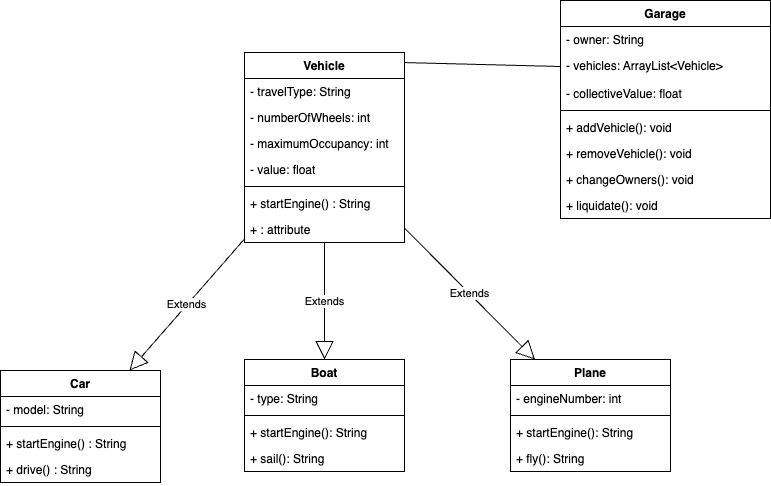

The diagram above was exported from draw.io. Its source (the exported page's mxGraphModel, read from the mxfile embedded in the PNG):
<mxGraphModel dx="1240" dy="564" grid="1" gridSize="10" guides="1" tooltips="1" connect="1" arrows="1" fold="1" page="1" pageScale="1" pageWidth="827" pageHeight="1169" math="0" shadow="0">
  <root>
    <mxCell id="0" />
    <mxCell id="1" parent="0" />
    <mxCell id="_CqFdxffLvywKZPfPTIO-19" value="Vehicle" style="swimlane;fontStyle=1;align=center;verticalAlign=top;childLayout=stackLayout;horizontal=1;startSize=26;horizontalStack=0;resizeParent=1;resizeParentMax=0;resizeLast=0;collapsible=1;marginBottom=0;whiteSpace=wrap;html=1;" vertex="1" parent="1">
      <mxGeometry x="254" y="152" width="160" height="190" as="geometry" />
    </mxCell>
    <mxCell id="_CqFdxffLvywKZPfPTIO-18" value="- travelType: String" style="text;strokeColor=none;fillColor=none;align=left;verticalAlign=top;spacingLeft=4;spacingRight=4;overflow=hidden;rotatable=0;points=[[0,0.5],[1,0.5]];portConstraint=eastwest;whiteSpace=wrap;html=1;" vertex="1" parent="_CqFdxffLvywKZPfPTIO-19">
      <mxGeometry y="26" width="160" height="26" as="geometry" />
    </mxCell>
    <mxCell id="_CqFdxffLvywKZPfPTIO-3" value="- numberOfWheels: int" style="text;strokeColor=none;fillColor=none;align=left;verticalAlign=top;spacingLeft=4;spacingRight=4;overflow=hidden;rotatable=0;points=[[0,0.5],[1,0.5]];portConstraint=eastwest;whiteSpace=wrap;html=1;" vertex="1" parent="_CqFdxffLvywKZPfPTIO-19">
      <mxGeometry y="52" width="160" height="26" as="geometry" />
    </mxCell>
    <mxCell id="_CqFdxffLvywKZPfPTIO-4" value="- maximumOccupancy: int" style="text;strokeColor=none;fillColor=none;align=left;verticalAlign=top;spacingLeft=4;spacingRight=4;overflow=hidden;rotatable=0;points=[[0,0.5],[1,0.5]];portConstraint=eastwest;whiteSpace=wrap;html=1;" vertex="1" parent="_CqFdxffLvywKZPfPTIO-19">
      <mxGeometry y="78" width="160" height="26" as="geometry" />
    </mxCell>
    <mxCell id="_CqFdxffLvywKZPfPTIO-7" value="- value: float" style="text;strokeColor=none;fillColor=none;align=left;verticalAlign=top;spacingLeft=4;spacingRight=4;overflow=hidden;rotatable=0;points=[[0,0.5],[1,0.5]];portConstraint=eastwest;whiteSpace=wrap;html=1;" vertex="1" parent="_CqFdxffLvywKZPfPTIO-19">
      <mxGeometry y="104" width="160" height="26" as="geometry" />
    </mxCell>
    <mxCell id="_CqFdxffLvywKZPfPTIO-21" value="" style="line;strokeWidth=1;fillColor=none;align=left;verticalAlign=middle;spacingTop=-1;spacingLeft=3;spacingRight=3;rotatable=0;labelPosition=right;points=[];portConstraint=eastwest;strokeColor=inherit;" vertex="1" parent="_CqFdxffLvywKZPfPTIO-19">
      <mxGeometry y="130" width="160" height="8" as="geometry" />
    </mxCell>
    <mxCell id="_CqFdxffLvywKZPfPTIO-22" value="+ startEngine() : String" style="text;strokeColor=none;fillColor=none;align=left;verticalAlign=top;spacingLeft=4;spacingRight=4;overflow=hidden;rotatable=0;points=[[0,0.5],[1,0.5]];portConstraint=eastwest;whiteSpace=wrap;html=1;" vertex="1" parent="_CqFdxffLvywKZPfPTIO-19">
      <mxGeometry y="138" width="160" height="26" as="geometry" />
    </mxCell>
    <mxCell id="_CqFdxffLvywKZPfPTIO-25" value="+ : attribute" style="text;strokeColor=none;fillColor=none;align=left;verticalAlign=top;spacingLeft=4;spacingRight=4;overflow=hidden;rotatable=0;points=[[0,0.5],[1,0.5]];portConstraint=eastwest;whiteSpace=wrap;html=1;" vertex="1" parent="_CqFdxffLvywKZPfPTIO-19">
      <mxGeometry y="164" width="160" height="26" as="geometry" />
    </mxCell>
    <mxCell id="_CqFdxffLvywKZPfPTIO-26" value="Car" style="swimlane;fontStyle=1;align=center;verticalAlign=top;childLayout=stackLayout;horizontal=1;startSize=26;horizontalStack=0;resizeParent=1;resizeParentMax=0;resizeLast=0;collapsible=1;marginBottom=0;whiteSpace=wrap;html=1;" vertex="1" parent="1">
      <mxGeometry x="10" y="470" width="160" height="112" as="geometry" />
    </mxCell>
    <mxCell id="_CqFdxffLvywKZPfPTIO-27" value="- model: String" style="text;strokeColor=none;fillColor=none;align=left;verticalAlign=top;spacingLeft=4;spacingRight=4;overflow=hidden;rotatable=0;points=[[0,0.5],[1,0.5]];portConstraint=eastwest;whiteSpace=wrap;html=1;" vertex="1" parent="_CqFdxffLvywKZPfPTIO-26">
      <mxGeometry y="26" width="160" height="26" as="geometry" />
    </mxCell>
    <mxCell id="_CqFdxffLvywKZPfPTIO-28" value="" style="line;strokeWidth=1;fillColor=none;align=left;verticalAlign=middle;spacingTop=-1;spacingLeft=3;spacingRight=3;rotatable=0;labelPosition=right;points=[];portConstraint=eastwest;strokeColor=inherit;" vertex="1" parent="_CqFdxffLvywKZPfPTIO-26">
      <mxGeometry y="52" width="160" height="8" as="geometry" />
    </mxCell>
    <mxCell id="_CqFdxffLvywKZPfPTIO-29" value="+ startEngine() : String" style="text;strokeColor=none;fillColor=none;align=left;verticalAlign=top;spacingLeft=4;spacingRight=4;overflow=hidden;rotatable=0;points=[[0,0.5],[1,0.5]];portConstraint=eastwest;whiteSpace=wrap;html=1;" vertex="1" parent="_CqFdxffLvywKZPfPTIO-26">
      <mxGeometry y="60" width="160" height="26" as="geometry" />
    </mxCell>
    <mxCell id="_CqFdxffLvywKZPfPTIO-30" value="+ drive() : String" style="text;strokeColor=none;fillColor=none;align=left;verticalAlign=top;spacingLeft=4;spacingRight=4;overflow=hidden;rotatable=0;points=[[0,0.5],[1,0.5]];portConstraint=eastwest;whiteSpace=wrap;html=1;" vertex="1" parent="_CqFdxffLvywKZPfPTIO-26">
      <mxGeometry y="86" width="160" height="26" as="geometry" />
    </mxCell>
    <mxCell id="_CqFdxffLvywKZPfPTIO-31" value="Boat" style="swimlane;fontStyle=1;align=center;verticalAlign=top;childLayout=stackLayout;horizontal=1;startSize=26;horizontalStack=0;resizeParent=1;resizeParentMax=0;resizeLast=0;collapsible=1;marginBottom=0;whiteSpace=wrap;html=1;" vertex="1" parent="1">
      <mxGeometry x="254" y="459" width="160" height="112" as="geometry" />
    </mxCell>
    <mxCell id="_CqFdxffLvywKZPfPTIO-32" value="- type: String" style="text;strokeColor=none;fillColor=none;align=left;verticalAlign=top;spacingLeft=4;spacingRight=4;overflow=hidden;rotatable=0;points=[[0,0.5],[1,0.5]];portConstraint=eastwest;whiteSpace=wrap;html=1;" vertex="1" parent="_CqFdxffLvywKZPfPTIO-31">
      <mxGeometry y="26" width="160" height="26" as="geometry" />
    </mxCell>
    <mxCell id="_CqFdxffLvywKZPfPTIO-33" value="" style="line;strokeWidth=1;fillColor=none;align=left;verticalAlign=middle;spacingTop=-1;spacingLeft=3;spacingRight=3;rotatable=0;labelPosition=right;points=[];portConstraint=eastwest;strokeColor=inherit;" vertex="1" parent="_CqFdxffLvywKZPfPTIO-31">
      <mxGeometry y="52" width="160" height="8" as="geometry" />
    </mxCell>
    <mxCell id="_CqFdxffLvywKZPfPTIO-34" value="+ startEngine(): String" style="text;strokeColor=none;fillColor=none;align=left;verticalAlign=top;spacingLeft=4;spacingRight=4;overflow=hidden;rotatable=0;points=[[0,0.5],[1,0.5]];portConstraint=eastwest;whiteSpace=wrap;html=1;" vertex="1" parent="_CqFdxffLvywKZPfPTIO-31">
      <mxGeometry y="60" width="160" height="26" as="geometry" />
    </mxCell>
    <mxCell id="_CqFdxffLvywKZPfPTIO-35" value="+ sail(): String" style="text;strokeColor=none;fillColor=none;align=left;verticalAlign=top;spacingLeft=4;spacingRight=4;overflow=hidden;rotatable=0;points=[[0,0.5],[1,0.5]];portConstraint=eastwest;whiteSpace=wrap;html=1;" vertex="1" parent="_CqFdxffLvywKZPfPTIO-31">
      <mxGeometry y="86" width="160" height="26" as="geometry" />
    </mxCell>
    <mxCell id="_CqFdxffLvywKZPfPTIO-36" value="Plane" style="swimlane;fontStyle=1;align=center;verticalAlign=top;childLayout=stackLayout;horizontal=1;startSize=26;horizontalStack=0;resizeParent=1;resizeParentMax=0;resizeLast=0;collapsible=1;marginBottom=0;whiteSpace=wrap;html=1;" vertex="1" parent="1">
      <mxGeometry x="520" y="459" width="160" height="112" as="geometry" />
    </mxCell>
    <mxCell id="_CqFdxffLvywKZPfPTIO-37" value="- engineNumber: int" style="text;strokeColor=none;fillColor=none;align=left;verticalAlign=top;spacingLeft=4;spacingRight=4;overflow=hidden;rotatable=0;points=[[0,0.5],[1,0.5]];portConstraint=eastwest;whiteSpace=wrap;html=1;" vertex="1" parent="_CqFdxffLvywKZPfPTIO-36">
      <mxGeometry y="26" width="160" height="26" as="geometry" />
    </mxCell>
    <mxCell id="_CqFdxffLvywKZPfPTIO-38" value="" style="line;strokeWidth=1;fillColor=none;align=left;verticalAlign=middle;spacingTop=-1;spacingLeft=3;spacingRight=3;rotatable=0;labelPosition=right;points=[];portConstraint=eastwest;strokeColor=inherit;" vertex="1" parent="_CqFdxffLvywKZPfPTIO-36">
      <mxGeometry y="52" width="160" height="8" as="geometry" />
    </mxCell>
    <mxCell id="_CqFdxffLvywKZPfPTIO-39" value="+ startEngine(): String" style="text;strokeColor=none;fillColor=none;align=left;verticalAlign=top;spacingLeft=4;spacingRight=4;overflow=hidden;rotatable=0;points=[[0,0.5],[1,0.5]];portConstraint=eastwest;whiteSpace=wrap;html=1;" vertex="1" parent="_CqFdxffLvywKZPfPTIO-36">
      <mxGeometry y="60" width="160" height="26" as="geometry" />
    </mxCell>
    <mxCell id="_CqFdxffLvywKZPfPTIO-40" value="+ fly(): String" style="text;strokeColor=none;fillColor=none;align=left;verticalAlign=top;spacingLeft=4;spacingRight=4;overflow=hidden;rotatable=0;points=[[0,0.5],[1,0.5]];portConstraint=eastwest;whiteSpace=wrap;html=1;" vertex="1" parent="_CqFdxffLvywKZPfPTIO-36">
      <mxGeometry y="86" width="160" height="26" as="geometry" />
    </mxCell>
    <mxCell id="_CqFdxffLvywKZPfPTIO-41" value="Extends" style="endArrow=block;endSize=16;endFill=0;html=1;rounded=0;" edge="1" parent="1" source="_CqFdxffLvywKZPfPTIO-19" target="_CqFdxffLvywKZPfPTIO-36">
      <mxGeometry x="-0.0004" width="160" relative="1" as="geometry">
        <mxPoint x="410" y="280" as="sourcePoint" />
        <mxPoint x="570" y="280" as="targetPoint" />
        <mxPoint as="offset" />
      </mxGeometry>
    </mxCell>
    <mxCell id="_CqFdxffLvywKZPfPTIO-43" value="Extends" style="endArrow=block;endSize=16;endFill=0;html=1;rounded=0;" edge="1" parent="1" source="_CqFdxffLvywKZPfPTIO-19" target="_CqFdxffLvywKZPfPTIO-31">
      <mxGeometry x="-0.0004" width="160" relative="1" as="geometry">
        <mxPoint x="410" y="277" as="sourcePoint" />
        <mxPoint x="530" y="324" as="targetPoint" />
        <mxPoint as="offset" />
      </mxGeometry>
    </mxCell>
    <mxCell id="_CqFdxffLvywKZPfPTIO-44" value="Extends" style="endArrow=block;endSize=16;endFill=0;html=1;rounded=0;" edge="1" parent="1" source="_CqFdxffLvywKZPfPTIO-19" target="_CqFdxffLvywKZPfPTIO-26">
      <mxGeometry x="-0.0004" width="160" relative="1" as="geometry">
        <mxPoint x="420" y="287" as="sourcePoint" />
        <mxPoint x="540" y="334" as="targetPoint" />
        <mxPoint as="offset" />
      </mxGeometry>
    </mxCell>
    <mxCell id="_CqFdxffLvywKZPfPTIO-45" value="Garage" style="swimlane;fontStyle=1;align=center;verticalAlign=top;childLayout=stackLayout;horizontal=1;startSize=26;horizontalStack=0;resizeParent=1;resizeParentMax=0;resizeLast=0;collapsible=1;marginBottom=0;whiteSpace=wrap;html=1;" vertex="1" parent="1">
      <mxGeometry x="570" y="100" width="210" height="218" as="geometry" />
    </mxCell>
    <mxCell id="_CqFdxffLvywKZPfPTIO-46" value="- owner: String" style="text;strokeColor=none;fillColor=none;align=left;verticalAlign=top;spacingLeft=4;spacingRight=4;overflow=hidden;rotatable=0;points=[[0,0.5],[1,0.5]];portConstraint=eastwest;whiteSpace=wrap;html=1;" vertex="1" parent="_CqFdxffLvywKZPfPTIO-45">
      <mxGeometry y="26" width="210" height="26" as="geometry" />
    </mxCell>
    <mxCell id="_CqFdxffLvywKZPfPTIO-49" value="- vehicles: ArrayList&amp;lt;Vehicle&amp;gt;" style="text;strokeColor=none;fillColor=none;align=left;verticalAlign=top;spacingLeft=4;spacingRight=4;overflow=hidden;rotatable=0;points=[[0,0.5],[1,0.5]];portConstraint=eastwest;whiteSpace=wrap;html=1;" vertex="1" parent="_CqFdxffLvywKZPfPTIO-45">
      <mxGeometry y="52" width="210" height="28" as="geometry" />
    </mxCell>
    <mxCell id="_CqFdxffLvywKZPfPTIO-52" value="- collectiveValue: float" style="text;strokeColor=none;fillColor=none;align=left;verticalAlign=top;spacingLeft=4;spacingRight=4;overflow=hidden;rotatable=0;points=[[0,0.5],[1,0.5]];portConstraint=eastwest;whiteSpace=wrap;html=1;" vertex="1" parent="_CqFdxffLvywKZPfPTIO-45">
      <mxGeometry y="80" width="210" height="26" as="geometry" />
    </mxCell>
    <mxCell id="_CqFdxffLvywKZPfPTIO-47" value="" style="line;strokeWidth=1;fillColor=none;align=left;verticalAlign=middle;spacingTop=-1;spacingLeft=3;spacingRight=3;rotatable=0;labelPosition=right;points=[];portConstraint=eastwest;strokeColor=inherit;" vertex="1" parent="_CqFdxffLvywKZPfPTIO-45">
      <mxGeometry y="106" width="210" height="8" as="geometry" />
    </mxCell>
    <mxCell id="_CqFdxffLvywKZPfPTIO-48" value="+ addVehicle(): void" style="text;strokeColor=none;fillColor=none;align=left;verticalAlign=top;spacingLeft=4;spacingRight=4;overflow=hidden;rotatable=0;points=[[0,0.5],[1,0.5]];portConstraint=eastwest;whiteSpace=wrap;html=1;" vertex="1" parent="_CqFdxffLvywKZPfPTIO-45">
      <mxGeometry y="114" width="210" height="26" as="geometry" />
    </mxCell>
    <mxCell id="_CqFdxffLvywKZPfPTIO-50" value="+ removeVehicle(): void" style="text;strokeColor=none;fillColor=none;align=left;verticalAlign=top;spacingLeft=4;spacingRight=4;overflow=hidden;rotatable=0;points=[[0,0.5],[1,0.5]];portConstraint=eastwest;whiteSpace=wrap;html=1;" vertex="1" parent="_CqFdxffLvywKZPfPTIO-45">
      <mxGeometry y="140" width="210" height="26" as="geometry" />
    </mxCell>
    <mxCell id="_CqFdxffLvywKZPfPTIO-51" value="+ changeOwners(): void" style="text;strokeColor=none;fillColor=none;align=left;verticalAlign=top;spacingLeft=4;spacingRight=4;overflow=hidden;rotatable=0;points=[[0,0.5],[1,0.5]];portConstraint=eastwest;whiteSpace=wrap;html=1;" vertex="1" parent="_CqFdxffLvywKZPfPTIO-45">
      <mxGeometry y="166" width="210" height="26" as="geometry" />
    </mxCell>
    <mxCell id="_CqFdxffLvywKZPfPTIO-58" value="+ liquidate(): void" style="text;strokeColor=none;fillColor=none;align=left;verticalAlign=top;spacingLeft=4;spacingRight=4;overflow=hidden;rotatable=0;points=[[0,0.5],[1,0.5]];portConstraint=eastwest;whiteSpace=wrap;html=1;" vertex="1" parent="_CqFdxffLvywKZPfPTIO-45">
      <mxGeometry y="192" width="210" height="26" as="geometry" />
    </mxCell>
    <mxCell id="_CqFdxffLvywKZPfPTIO-57" value="" style="endArrow=none;html=1;rounded=0;exitX=1;exitY=0.053;exitDx=0;exitDy=0;entryX=0;entryY=0.5;entryDx=0;entryDy=0;exitPerimeter=0;" edge="1" parent="1" source="_CqFdxffLvywKZPfPTIO-19" target="_CqFdxffLvywKZPfPTIO-49">
      <mxGeometry width="50" height="50" relative="1" as="geometry">
        <mxPoint x="420" y="290" as="sourcePoint" />
        <mxPoint x="470" y="240" as="targetPoint" />
      </mxGeometry>
    </mxCell>
  </root>
</mxGraphModel>